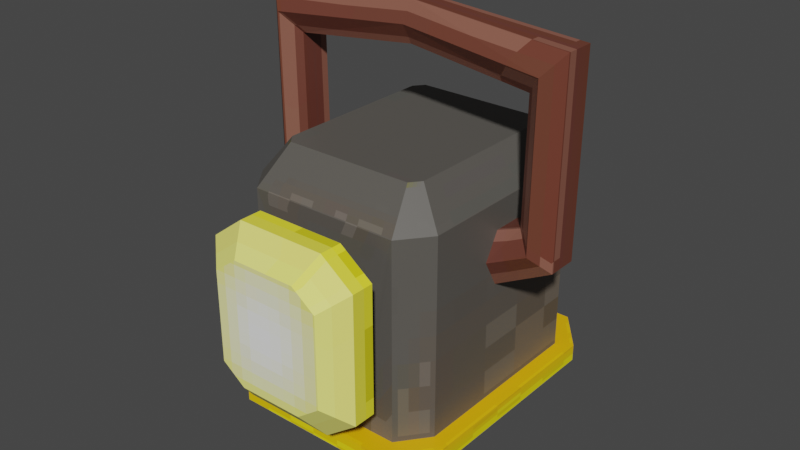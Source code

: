 # Source: Farol.blend  (saved by Blender 2.93.21; exported with 4.5.12 LTS)
import bpy
from mathutils import Matrix  # noqa: F401  (used for matrix-valued properties, if any)

bpy.ops.wm.read_factory_settings(use_empty=True)
scene = bpy.context.scene
scene.name = 'Scene'

# ---- collections
col_collection = bpy.data.collections.new('Collection'); scene.collection.children.link(col_collection)

# ---- images (referenced by path relative to the original .blend; pixels are not part of the script)
import os
ASSET_DIR = os.environ.get("B2B_ASSET_DIR", "")  # directory of the original .blend (textures are referenced by path, not embedded)
HERE = os.path.dirname(os.path.abspath(__file__))  # packed textures are extracted next to this script under _unpacked/

def load_image(name, relpath, width, height, colorspace="sRGB"):
    """Load a texture the original file referenced (path relative to the .blend, or extracted next to this script)."""
    p = next((c for c in (os.path.join(HERE, relpath), os.path.join(ASSET_DIR, relpath)) if relpath and os.path.exists(c)), "")
    if p:
        img = bpy.data.images.load(p, check_existing=True)
        img.name = name
    else:  # same state as the original file: an image datablock whose file is absent (Cycles renders it pink)
        img = bpy.data.images.new(name, width, height)
        img.source = "FILE"
        img.filepath = "//" + (relpath or name)
    img.colorspace_settings.name = colorspace
    return img
img_uv_lamp_v1_jpeg = load_image('uv lamp_v1.jpeg', '_unpacked/uv_lamp_v1.a0708c5c.jpg', 64, 64, 'sRGB')

# ---- materials (node trees are filled in below, after node groups)
mat_lamp_1 = bpy.data.materials.new('lamp_1')

# ---- material node trees
mat_lamp_1.use_nodes = True; mat_lamp_1.node_tree.nodes.clear()
_N = mat_lamp_1.node_tree.nodes; _L = mat_lamp_1.node_tree.links
n0 = _N.new('ShaderNodeBsdfPrincipled'); n0.name = 'Principled BSDF'; n0.location = (10, 300)
n0.distribution = 'GGX'
n0.subsurface_method = 'BURLEY'
n0.inputs[3].default_value = 1.45
n0.inputs[27].default_value = (0.0, 0.0, 0.0, 1.0)
n0.inputs[28].default_value = 1.0
n1 = _N.new('ShaderNodeOutputMaterial'); n1.name = 'Material Output'; n1.location = (300, 300)
n2 = _N.new('ShaderNodeTexImage'); n2.name = 'Image Texture'; n2.location = (-280, 280)
n2.image = img_uv_lamp_v1_jpeg
n2.interpolation = 'Closest'
_L.new(n0.outputs[0], n1.inputs[0])
_L.new(n2.outputs[0], n0.inputs[0])
n1.is_active_output = True

# ---- world
world_world = bpy.data.worlds.new('World'); scene.world = world_world
world_world.use_nodes = True; world_world.node_tree.nodes.clear()
_N = world_world.node_tree.nodes; _L = world_world.node_tree.links
n0 = _N.new('ShaderNodeOutputWorld'); n0.name = 'World Output'; n0.location = (300, 300)
n1 = _N.new('ShaderNodeBackground'); n1.name = 'Background'; n1.location = (10, 300)
n1.inputs[0].default_value = (0.05088, 0.05088, 0.05088, 1.0)
_L.new(n1.outputs[0], n0.inputs[0])
n0.is_active_output = True
world_world.color = (0.05088, 0.05088, 0.05088)
world_world.use_sun_shadow = False
world_world.sun_shadow_jitter_overblur = 0.0

# ---- meshes
me_cube_001 = bpy.data.meshes.new('Cube.001')
me_cube_001.from_pydata([(-0.3218, -0.9106, 0.8343), (0.6781, -0.6576, 0.353), (0.5195, -0.8618, 0.2381), (0.6799, -0.6585, 0.2381), (-0.1862, -0.9106, 0.7321), (-0.6781, -0.6576, 0.353), (-0.5195, -0.8618, 0.2381), (-0.6799, -0.6585, 0.2381), (0.6781, 0.6576, 0.353), (0.5195, 0.8618, 0.2381), (0.6799, 0.6585, 0.2381), (-0.6781, 0.6576, 0.353), (-0.5195, 0.8618, 0.2381), (-0.6799, 0.6585, 0.2381), (0.5647, -1.0, 0.353), (0.789, -0.7158, 0.353), (-0.5647, -1.0, 0.353), (-0.789, -0.7158, 0.353), (0.5647, 1.0, 0.353), (0.789, 0.7158, 0.353), (-0.5647, 1.0, 0.353), (-0.789, 0.7158, 0.353), (0.4457, -0.6358, 1.944), (0.5016, -0.5649, 1.944), (-0.4457, -0.6358, 1.944), (-0.5016, -0.5649, 1.944), (0.4457, 0.6358, 1.944), (0.5016, 0.5649, 1.944), (-0.4457, 0.6358, 1.944), (-0.5016, 0.5649, 1.944), (0.1862, -0.9106, 0.7321), (0.6781, -0.6576, 1.702), (0.3218, -0.9106, 0.8343), (-0.6781, -0.6576, 1.702), (0.6781, 0.6576, 1.702), (-0.6781, 0.6576, 1.702), (0.5647, -1.0, 0.2381), (0.789, -0.7158, 0.2381), (-0.5647, -1.0, 0.2381), (-0.789, -0.7158, 0.2381), (0.5647, 1.0, 0.2381), (0.789, 0.7158, 0.2381), (-0.5647, 1.0, 0.2381), (-0.789, 0.7158, 0.2381), (0.5195, -0.8618, 0.0819), (0.6799, -0.6585, 0.0819), (-0.5195, -0.8618, 0.0819), (-0.6799, -0.6585, 0.0819), (0.5195, 0.8618, 0.0819), (0.6799, 0.6585, 0.0819), (-0.5195, 0.8618, 0.0819), (-0.6799, 0.6585, 0.0819), (0.4447, -0.7376, -0.05319), (0.5819, -0.5636, -0.05319), (-0.4447, -0.7376, -0.05319), (-0.5819, -0.5636, -0.05319), (0.4447, 0.7376, -0.05319), (0.5819, 0.5636, -0.05319), (-0.4447, 0.7376, -0.05319), (-0.5819, 0.5636, -0.05319), (-0.5188, -0.8596, 0.353), (0.5188, -0.8596, 0.353), (-0.5188, -0.8596, 1.702), (0.5188, -0.8596, 1.702), (0.4031, -0.8596, 0.6503), (0.3218, -0.8596, 0.8343), (0.1862, -0.8596, 0.7321), (-0.1862, -0.8596, 0.7321), (-0.3218, -0.8596, 0.8343), (-0.4031, -0.8596, 0.6503), (0.1862, -0.8596, 1.452), (0.3218, -0.8596, 1.35), (0.4347, -0.8596, 1.509), (-0.4347, -0.8596, 1.509), (-0.3218, -0.8596, 1.35), (-0.1862, -0.8596, 1.452), (0.1862, -0.9106, 1.452), (0.3218, -0.9106, 1.35), (-0.3218, -0.9106, 1.35), (-0.1862, -0.9106, 1.452), (0.3078, -1.035, 1.687), (-0.3078, -1.035, 1.687), (0.532, -1.035, 1.518), (0.532, -1.035, 0.6659), (0.3078, -1.035, 0.4968), (-0.3078, -1.035, 0.4968), (-0.532, -1.035, 1.518), (-0.532, -1.035, 0.6659), (0.3078, -1.189, 1.687), (-0.3078, -1.189, 1.687), (0.532, -1.189, 1.518), (0.532, -1.189, 0.6659), (0.3078, -1.189, 0.4968), (-0.3078, -1.189, 0.4968), (-0.532, -1.189, 1.518), (-0.532, -1.189, 0.6659), (0.2208, -1.33, 1.519), (-0.2208, -1.33, 1.519), (0.3817, -1.33, 1.398), (0.3817, -1.33, 0.7863), (0.2208, -1.33, 0.665), (-0.2208, -1.33, 0.665), (-0.3817, -1.33, 1.398), (-0.3817, -1.33, 0.7863), (-0.5188, 0.8596, 0.353), (0.5188, 0.8596, 0.353), (-0.5188, 0.8596, 1.702), (0.5188, 0.8596, 1.702), (0.9512, -0.1948, 1.467), (0.8357, 0.1129, 1.576), (1.067, 0.1129, 1.357), (0.8357, -0.09223, 1.576), (0.9512, 0.2155, 1.467), (1.067, -0.09223, 1.357), (0.6629, -0.1951, 1.327), (0.6629, 0.1125, 1.509), (0.6629, 0.1125, 1.144), (0.6629, -0.09259, 1.509), (0.6629, 0.2151, 1.327), (0.6629, -0.09259, 1.144), (0.9618, -0.1948, 2.537), (0.8463, 0.1129, 2.4), (1.077, 0.1129, 2.675), (0.8463, -0.09223, 2.4), (0.9618, 0.2155, 2.537), (1.077, -0.09223, 2.675), (1.067, 0.01033, 1.357), (0.6629, 0.009977, 1.144), (1.077, 0.01033, 2.675), (0.8357, 0.01033, 1.576), (0.6629, 0.009977, 1.509), (0.8463, 0.01033, 2.4), (-0.9512, -0.1948, 1.467), (-0.8357, 0.1129, 1.576), (-1.067, 0.1129, 1.357), (-0.8357, -0.09223, 1.576), (-0.9512, 0.2155, 1.467), (-1.067, -0.09223, 1.357), (-0.6629, -0.1951, 1.327), (-0.6629, 0.1125, 1.509), (-0.6629, 0.1125, 1.144), (-0.6629, -0.09259, 1.509), (-0.6629, 0.2151, 1.327), (-0.6629, -0.09259, 1.144), (-0.9618, -0.1948, 2.537), (-0.8463, 0.1129, 2.4), (-1.077, 0.1129, 2.675), (-0.8463, -0.09223, 2.4), (-0.9618, 0.2155, 2.537), (-1.077, -0.09223, 2.675), (0.0, -0.1398, 2.627), (0.0, 0.08485, 2.494), (0.0, 0.08485, 2.76), (0.0, -0.0649, 2.494), (0.0, 0.1597, 2.627), (0.0, -0.0649, 2.76), (-1.067, 0.01033, 1.357), (-0.6629, 0.009977, 1.144), (-1.077, 0.01033, 2.675), (0.0, 0.009977, 2.76), (-0.8357, 0.01033, 1.576), (-0.6629, 0.009977, 1.509), (-0.8463, 0.01033, 2.4), (0.0, 0.009977, 2.494)], [], [(38, 36, 14, 16), (37, 41, 19, 15), (14, 36, 37, 15), (17, 21, 43, 39), (16, 17, 39, 38), (42, 20, 18, 40), (18, 19, 41, 40), (20, 42, 43, 21), (1, 61, 14, 15), (60, 5, 17, 16), (61, 60, 16, 14), (105, 8, 19, 18), (8, 1, 15, 19), (11, 104, 20, 21), (104, 105, 18, 20), (5, 11, 21, 17), (29, 25, 24, 22, 23, 27, 26, 28), (1, 8, 34, 31), (72, 71, 65, 64, 61, 63), (61, 1, 31, 63), (11, 5, 33, 35), (104, 11, 35, 106), (8, 105, 107, 34), (5, 60, 62, 33), (23, 22, 63, 31), (24, 25, 33, 62), (22, 24, 62, 63), (26, 27, 34, 107), (27, 23, 31, 34), (29, 28, 106, 35), (28, 26, 107, 106), (25, 29, 35, 33), (6, 7, 47, 46), (2, 3, 37, 36), (6, 2, 36, 38), (7, 6, 38, 39), (10, 9, 40, 41), (3, 10, 41, 37), (9, 12, 42, 40), (12, 13, 43, 42), (13, 7, 39, 43), (51, 50, 58, 59), (3, 2, 44, 45), (7, 13, 51, 47), (12, 9, 48, 50), (9, 10, 49, 48), (2, 6, 46, 44), (13, 12, 50, 51), (10, 3, 45, 49), (52, 54, 55, 59, 58, 56, 57, 53), (49, 45, 53, 57), (46, 47, 55, 54), (45, 44, 52, 53), (47, 51, 59, 55), (50, 48, 56, 58), (48, 49, 57, 56), (44, 46, 54, 52), (70, 75, 79, 76), (0, 4, 85, 87), (69, 68, 74, 73, 62, 60), (73, 75, 70, 72, 63, 62), (64, 65, 66), (67, 68, 69), (70, 71, 72), (73, 74, 75), (64, 66, 67, 69, 60, 61), (74, 68, 0, 78), (68, 67, 4, 0), (67, 66, 30, 4), (66, 65, 32, 30), (75, 74, 78, 79), (71, 70, 76, 77), (65, 71, 77, 32), (84, 83, 91, 92), (79, 78, 86, 81), (4, 30, 84, 85), (77, 76, 80, 82), (30, 32, 83, 84), (78, 0, 87, 86), (32, 77, 82, 83), (76, 79, 81, 80), (90, 88, 96, 98), (86, 87, 95, 94), (83, 82, 90, 91), (80, 81, 89, 88), (87, 85, 93, 95), (81, 86, 94, 89), (85, 84, 92, 93), (82, 80, 88, 90), (103, 101, 100, 99, 98, 96, 97, 102), (92, 91, 99, 100), (94, 95, 103, 102), (91, 90, 98, 99), (88, 89, 97, 96), (95, 93, 101, 103), (89, 94, 102, 97), (93, 92, 100, 101), (105, 104, 106, 107), (118, 112, 110, 116), (130, 129, 109, 115), (127, 126, 113, 119), (119, 113, 108, 114), (115, 109, 112, 118), (123, 111, 108, 120), (131, 129, 111, 123), (120, 108, 113, 125), (122, 110, 112, 124), (124, 112, 109, 121), (114, 108, 111, 117), (154, 152, 122, 124), (163, 151, 121, 131), (159, 155, 125, 128), (155, 150, 120, 125), (151, 154, 124, 121), (150, 153, 123, 120), (128, 126, 110, 122), (125, 113, 126, 128), (152, 159, 128, 122), (116, 110, 126, 127), (153, 163, 131, 123), (121, 109, 129, 131), (117, 111, 129, 130), (142, 140, 134, 136), (161, 139, 133, 160), (157, 143, 137, 156), (143, 138, 132, 137), (139, 142, 136, 133), (147, 144, 132, 135), (162, 147, 135, 160), (144, 149, 137, 132), (146, 148, 136, 134), (148, 145, 133, 136), (138, 141, 135, 132), (154, 148, 146, 152), (163, 162, 145, 151), (159, 158, 149, 155), (155, 149, 144, 150), (151, 145, 148, 154), (150, 144, 147, 153), (158, 146, 134, 156), (149, 158, 156, 137), (152, 146, 158, 159), (140, 157, 156, 134), (153, 147, 162, 163), (145, 162, 160, 133), (141, 161, 160, 135)])
_uv = me_cube_001.uv_layers.new(name='UVMap')
_uv.uv.foreach_set('vector', [0.4234, 0.6025, 0.5133, 0.6025, 0.5133, 0.6482, 0.4233, 0.6482, 0.638, 0.58, 0.7258, 0.58, 0.7258, 0.6481, 0.638, 0.6481, 0.5501, 0.6481, 0.5501, 0.5805, 0.638, 0.58, 0.638, 0.6481, 0.726, 0.6476, 0.6392, 0.6476, 0.6392, 0.58, 0.726, 0.58, 0.8128, 0.6476, 0.726, 0.6476, 0.726, 0.58, 0.813, 0.5773, 0.5133, 0.6025, 0.5133, 0.6482, 0.4234, 0.6482, 0.4234, 0.6025, 0.8137, 0.6481, 0.7258, 0.6481, 0.7258, 0.58, 0.8128, 0.5775, 0.5523, 0.6476, 0.5502, 0.5804, 0.6392, 0.58, 0.6392, 0.6476, 0.638, 0.6928, 0.5501, 0.6928, 0.5501, 0.6481, 0.638, 0.6481, 0.8128, 0.6917, 0.726, 0.6917, 0.726, 0.6476, 0.8128, 0.6476, 0.513, 0.6941, 0.4233, 0.6941, 0.4233, 0.6482, 0.5133, 0.6482, 0.8137, 0.6928, 0.7258, 0.6928, 0.7258, 0.6481, 0.8137, 0.6481, 0.7258, 0.6928, 0.638, 0.6928, 0.638, 0.6481, 0.7258, 0.6481, 0.6392, 0.6917, 0.5523, 0.6917, 0.5523, 0.6476, 0.6392, 0.6476, 0.5133, 0.6939, 0.4234, 0.6939, 0.4234, 0.6482, 0.5133, 0.6482, 0.726, 0.6917, 0.6392, 0.6917, 0.6392, 0.6476, 0.726, 0.6476, 0.549, 0.7582, 0.549, 0.9645, 0.5388, 0.9775, 0.376, 0.9775, 0.3658, 0.9645, 0.3658, 0.7582, 0.376, 0.7452, 0.5388, 0.7452, 0.4771, 0.05931, 0.414, 0.05968, 0.4131, 0.1839, 0.4762, 0.1842, 0.2481, 0.6544, 0.2055, 0.6252, 0.2053, 0.5632, 0.2243, 0.5361, 0.2486, 0.5007, 0.2485, 0.6, 0.5397, 0.05919, 0.4771, 0.05931, 0.4762, 0.1842, 0.5387, 0.1832, 0.4143, 0.05985, 0.4771, 0.0592, 0.4762, 0.1842, 0.4131, 0.1841, 0.3521, 0.06036, 0.4143, 0.05985, 0.4131, 0.1841, 0.3527, 0.1842, 0.414, 0.05968, 0.352, 0.06053, 0.3527, 0.1838, 0.4131, 0.1839, 0.4771, 0.0592, 0.5397, 0.05926, 0.5388, 0.1835, 0.4762, 0.1842, 0.4766, 0.3086, 0.5396, 0.3086, 0.5387, 0.1832, 0.4762, 0.1842, 0.5396, 0.3083, 0.4766, 0.3086, 0.4762, 0.1842, 0.5388, 0.1835, 0.2486, 0.813, 0.061, 0.8132, 0.06061, 0.6847, 0.2478, 0.6845, 0.3522, 0.309, 0.4145, 0.3089, 0.4131, 0.1839, 0.3527, 0.1838, 0.4145, 0.3089, 0.4766, 0.3086, 0.4762, 0.1842, 0.4131, 0.1839, 0.4145, 0.3089, 0.3522, 0.309, 0.3527, 0.1842, 0.4131, 0.1841, 0.2486, 0.8132, 0.06141, 0.8131, 0.0606, 0.6848, 0.2478, 0.6844, 0.4766, 0.3086, 0.4145, 0.3089, 0.4131, 0.1841, 0.4762, 0.1842, 0.9332, 0.1883, 0.873, 0.1883, 0.873, 0.1281, 0.9332, 0.1281, 0.5501, 0.5588, 0.638, 0.5588, 0.638, 0.58, 0.5501, 0.5805, 0.4233, 0.5567, 0.513, 0.5567, 0.5133, 0.6025, 0.4234, 0.6025, 0.726, 0.5593, 0.8128, 0.5593, 0.813, 0.5773, 0.726, 0.58, 0.7258, 0.5588, 0.8137, 0.5588, 0.8128, 0.5775, 0.7258, 0.58, 0.638, 0.5588, 0.7258, 0.5588, 0.7258, 0.58, 0.638, 0.58, 0.4234, 0.5568, 0.5133, 0.5568, 0.5133, 0.6025, 0.4234, 0.6025, 0.5523, 0.5593, 0.6392, 0.5593, 0.6392, 0.58, 0.5502, 0.5804, 0.6392, 0.5593, 0.726, 0.5593, 0.726, 0.58, 0.6392, 0.58, 0.8127, 0.1281, 0.7525, 0.1281, 0.7525, 0.06788, 0.8127, 0.06788, 0.8134, 0.187, 0.754, 0.187, 0.754, 0.1277, 0.8134, 0.1277, 0.873, 0.1883, 0.8127, 0.1883, 0.8127, 0.1281, 0.873, 0.1281, 0.7046, 0.1111, 0.7046, 0.1475, 0.6682, 0.1475, 0.6682, 0.1111, 0.932, 0.187, 0.8727, 0.187, 0.8727, 0.1277, 0.932, 0.1277, 0.7045, 0.1116, 0.7045, 0.148, 0.6681, 0.148, 0.6681, 0.1116, 0.8127, 0.1883, 0.7525, 0.1883, 0.7525, 0.1281, 0.8127, 0.1281, 0.8727, 0.187, 0.8134, 0.187, 0.8134, 0.1277, 0.8727, 0.1277, 0.09244, 0.05534, 0.2549, 0.05534, 0.28, 0.08712, 0.28, 0.293, 0.2549, 0.3248, 0.09244, 0.3248, 0.06737, 0.293, 0.06737, 0.08712, 0.8727, 0.1277, 0.8134, 0.1277, 0.8134, 0.06832, 0.8727, 0.06832, 0.9332, 0.1281, 0.873, 0.1281, 0.873, 0.06788, 0.9332, 0.06788, 0.8134, 0.1277, 0.754, 0.1277, 0.754, 0.06832, 0.8134, 0.06832, 0.873, 0.1281, 0.8127, 0.1281, 0.8127, 0.06788, 0.873, 0.06788, 0.6682, 0.1111, 0.6682, 0.1475, 0.6319, 0.1475, 0.6319, 0.1111, 0.932, 0.1277, 0.8727, 0.1277, 0.8727, 0.06832, 0.932, 0.06832, 0.6681, 0.1116, 0.6681, 0.148, 0.6317, 0.148, 0.6317, 0.1116, 0.9578, 0.3209, 0.9578, 0.3677, 0.9111, 0.3677, 0.9111, 0.3209, 0.9111, 0.4611, 0.9111, 0.5078, 0.8644, 0.5078, 0.8644, 0.4611, 0.08153, 0.5325, 0.1035, 0.5633, 0.1022, 0.6253, 0.06114, 0.6515, 0.06094, 0.5796, 0.06099, 0.5007, 0.06114, 0.6515, 0.1237, 0.6462, 0.1861, 0.6468, 0.2481, 0.6544, 0.2478, 0.6845, 0.06061, 0.6847, 0.2243, 0.5361, 0.2053, 0.5632, 0.1857, 0.5436, 0.1235, 0.5432, 0.1035, 0.5633, 0.08153, 0.5325, 0.1861, 0.6468, 0.2055, 0.6252, 0.2481, 0.6544, 0.06114, 0.6515, 0.1022, 0.6253, 0.1237, 0.6462, 0.2243, 0.5361, 0.1857, 0.5436, 0.1235, 0.5432, 0.08153, 0.5325, 0.06099, 0.5007, 0.2486, 0.5007, 0.9578, 0.4144, 0.9578, 0.4611, 0.9111, 0.4611, 0.9111, 0.4144, 0.9578, 0.4611, 0.9578, 0.5078, 0.9111, 0.5078, 0.9111, 0.4611, 0.9578, 0.3209, 0.9578, 0.3677, 0.9111, 0.3677, 0.9111, 0.3209, 0.9578, 0.3677, 0.9578, 0.4144, 0.9111, 0.4144, 0.9111, 0.3677, 0.9578, 0.3677, 0.9578, 0.4144, 0.9111, 0.4144, 0.9111, 0.3677, 0.9578, 0.4611, 0.9578, 0.5078, 0.9111, 0.5078, 0.9111, 0.4611, 0.9578, 0.4144, 0.9578, 0.4611, 0.9111, 0.4611, 0.9111, 0.4144, 0.7536, 0.4377, 0.7536, 0.41, 0.7816, 0.41, 0.7816, 0.4377, 0.9111, 0.3677, 0.9111, 0.4144, 0.8644, 0.4144, 0.8644, 0.3677, 0.9111, 0.3209, 0.9111, 0.3677, 0.8644, 0.3677, 0.8644, 0.3209, 0.9111, 0.4611, 0.9111, 0.5078, 0.8644, 0.5078, 0.8644, 0.4611, 0.9111, 0.3677, 0.9111, 0.4144, 0.8644, 0.4144, 0.8644, 0.3677, 0.9111, 0.4144, 0.9111, 0.4611, 0.8644, 0.4611, 0.8644, 0.4144, 0.9111, 0.4144, 0.9111, 0.4611, 0.8644, 0.4611, 0.8644, 0.4144, 0.9111, 0.3209, 0.9111, 0.3677, 0.8644, 0.3677, 0.8644, 0.3209, 0.7816, 0.3822, 0.7816, 0.3545, 0.8095, 0.3545, 0.8095, 0.3822, 0.7537, 0.4098, 0.7537, 0.3818, 0.7817, 0.3818, 0.7817, 0.4098, 0.7536, 0.41, 0.7536, 0.3822, 0.7816, 0.3822, 0.7816, 0.41, 0.7537, 0.4659, 0.7537, 0.4378, 0.7817, 0.4378, 0.7817, 0.4659, 0.7537, 0.3818, 0.7537, 0.3538, 0.7817, 0.3538, 0.7817, 0.3818, 0.7537, 0.4378, 0.7537, 0.4098, 0.7817, 0.4098, 0.7817, 0.4378, 0.7536, 0.4654, 0.7536, 0.4377, 0.7816, 0.4377, 0.7816, 0.4654, 0.7536, 0.3822, 0.7536, 0.3545, 0.7816, 0.3545, 0.7816, 0.3822, 0.5657, 0.3556, 0.5951, 0.3334, 0.6758, 0.3334, 0.7052, 0.3556, 0.7052, 0.4673, 0.6758, 0.4895, 0.5951, 0.4895, 0.5657, 0.4673, 0.7816, 0.4377, 0.7816, 0.41, 0.8095, 0.41, 0.8095, 0.4377, 0.7817, 0.4098, 0.7817, 0.3818, 0.8097, 0.3818, 0.8097, 0.4098, 0.7816, 0.41, 0.7816, 0.3822, 0.8095, 0.3822, 0.8095, 0.41, 0.7817, 0.4659, 0.7817, 0.4378, 0.8097, 0.4378, 0.8097, 0.4659, 0.7817, 0.3818, 0.7817, 0.3538, 0.8097, 0.3538, 0.8097, 0.3818, 0.7817, 0.4378, 0.7817, 0.4098, 0.8097, 0.4098, 0.8097, 0.4378, 0.7816, 0.4654, 0.7816, 0.4377, 0.8095, 0.4377, 0.8095, 0.4654, 0.06054, 0.5005, 0.2501, 0.5005, 0.2478, 0.6844, 0.0606, 0.6848, 0.8971, 0.8036, 0.8971, 0.8307, 0.87, 0.8307, 0.87, 0.8036, 0.9512, 0.8036, 0.9512, 0.8307, 0.9242, 0.8307, 0.9242, 0.8036, 0.8211, 0.7997, 0.8211, 0.8265, 0.7943, 0.8265, 0.7943, 0.7997, 0.7943, 0.7997, 0.7943, 0.8265, 0.7675, 0.8265, 0.7675, 0.7997, 0.9242, 0.8036, 0.9242, 0.8307, 0.8971, 0.8307, 0.8971, 0.8036, 0.7406, 0.8534, 0.7406, 0.8265, 0.7675, 0.8265, 0.7675, 0.8534, 0.7138, 0.8534, 0.7138, 0.8265, 0.7406, 0.8265, 0.7406, 0.8534, 0.7675, 0.8534, 0.7675, 0.8265, 0.7943, 0.8265, 0.7943, 0.8534, 0.87, 0.8578, 0.87, 0.8307, 0.8971, 0.8307, 0.8971, 0.8578, 0.8971, 0.8578, 0.8971, 0.8307, 0.9242, 0.8307, 0.9242, 0.8578, 0.7675, 0.7997, 0.7675, 0.8265, 0.7406, 0.8265, 0.7406, 0.7997, 0.8971, 0.8848, 0.87, 0.8848, 0.87, 0.8578, 0.8971, 0.8578, 0.9512, 0.8848, 0.9242, 0.8848, 0.9242, 0.8578, 0.9512, 0.8578, 0.8211, 0.8802, 0.7943, 0.8802, 0.7943, 0.8534, 0.8211, 0.8534, 0.7943, 0.8802, 0.7675, 0.8802, 0.7675, 0.8534, 0.7943, 0.8534, 0.9242, 0.8848, 0.8971, 0.8848, 0.8971, 0.8578, 0.9242, 0.8578, 0.7675, 0.8802, 0.7406, 0.8802, 0.7406, 0.8534, 0.7675, 0.8534, 0.843, 0.8578, 0.843, 0.8307, 0.87, 0.8307, 0.87, 0.8578, 0.7943, 0.8534, 0.7943, 0.8265, 0.8211, 0.8265, 0.8211, 0.8534, 0.87, 0.8848, 0.843, 0.8848, 0.843, 0.8578, 0.87, 0.8578, 0.87, 0.8036, 0.87, 0.8307, 0.843, 0.8307, 0.843, 0.8036, 0.7406, 0.8802, 0.7138, 0.8802, 0.7138, 0.8534, 0.7406, 0.8534, 0.9242, 0.8578, 0.9242, 0.8307, 0.9512, 0.8307, 0.9512, 0.8578, 0.7406, 0.7997, 0.7406, 0.8265, 0.7138, 0.8265, 0.7138, 0.7997, 0.8971, 0.966, 0.87, 0.966, 0.87, 0.939, 0.8971, 0.939, 0.9512, 0.966, 0.9242, 0.966, 0.9242, 0.939, 0.9512, 0.939, 0.8211, 0.9607, 0.7943, 0.9607, 0.7943, 0.9338, 0.8211, 0.9338, 0.7943, 0.9607, 0.7675, 0.9607, 0.7675, 0.9338, 0.7943, 0.9338, 0.9242, 0.966, 0.8971, 0.966, 0.8971, 0.939, 0.9242, 0.939, 0.7406, 0.907, 0.7675, 0.907, 0.7675, 0.9338, 0.7406, 0.9338, 0.7138, 0.907, 0.7406, 0.907, 0.7406, 0.9338, 0.7138, 0.9338, 0.7675, 0.907, 0.7943, 0.907, 0.7943, 0.9338, 0.7675, 0.9338, 0.87, 0.9119, 0.8971, 0.9119, 0.8971, 0.939, 0.87, 0.939, 0.8971, 0.9119, 0.9242, 0.9119, 0.9242, 0.939, 0.8971, 0.939, 0.7675, 0.9607, 0.7406, 0.9607, 0.7406, 0.9338, 0.7675, 0.9338, 0.8971, 0.8848, 0.8971, 0.9119, 0.87, 0.9119, 0.87, 0.8848, 0.9512, 0.8848, 0.9512, 0.9119, 0.9242, 0.9119, 0.9242, 0.8848, 0.8211, 0.8802, 0.8211, 0.907, 0.7943, 0.907, 0.7943, 0.8802, 0.7943, 0.8802, 0.7943, 0.907, 0.7675, 0.907, 0.7675, 0.8802, 0.9242, 0.8848, 0.9242, 0.9119, 0.8971, 0.9119, 0.8971, 0.8848, 0.7675, 0.8802, 0.7675, 0.907, 0.7406, 0.907, 0.7406, 0.8802, 0.843, 0.9119, 0.87, 0.9119, 0.87, 0.939, 0.843, 0.939, 0.7943, 0.907, 0.8211, 0.907, 0.8211, 0.9338, 0.7943, 0.9338, 0.87, 0.8848, 0.87, 0.9119, 0.843, 0.9119, 0.843, 0.8848, 0.87, 0.966, 0.843, 0.966, 0.843, 0.939, 0.87, 0.939, 0.7406, 0.8802, 0.7406, 0.907, 0.7138, 0.907, 0.7138, 0.8802, 0.9242, 0.9119, 0.9512, 0.9119, 0.9512, 0.939, 0.9242, 0.939, 0.7406, 0.9607, 0.7138, 0.9607, 0.7138, 0.9338, 0.7406, 0.9338])
me_cube_001.materials.append(mat_lamp_1)
me_cube_001.use_remesh_fix_poles = True
me_cube_001.use_remesh_preserve_attributes = False
me_cube_001.update()

# ---- objects
ob_cube = bpy.data.objects.new('Cube', me_cube_001)

# ---- transforms, parenting, visibility, modifiers, constraints
ob_cube.location = (0.0, 0.0, 0.0)

# ---- collection membership
col_collection.objects.link(ob_cube)

# ---- scene / render settings (as saved in the file)
scene.frame_start = 1; scene.frame_end = 250; scene.frame_set(1)
scene.render.engine = 'CYCLES'
scene.cycles.use_denoising = False
scene.cycles.samples = 128
scene.cycles.sampling_pattern = 'TABULATED_SOBOL'
scene.cycles.use_adaptive_sampling = False
scene.cycles.use_light_tree = False
scene.view_settings.view_transform = 'Filmic'
bpy.context.view_layer.update()

# ---- added for rendering (the .blend has no active camera and no usable light): camera, sun
cam_auto = bpy.data.cameras.new('AutoCamera')
cam_auto.lens = 50.0
cam_auto.sensor_width = 36.0
cam_auto.clip_end = 1000.0
ob_auto_camera = bpy.data.objects.new('AutoCamera', cam_auto)
scene.collection.objects.link(ob_auto_camera)
ob_auto_camera.location = (3.92364, -4.87346, 4.49218)
ob_auto_camera.rotation_euler = (1.09748, -7.21219e-08, 0.694738)
scene.camera = ob_auto_camera
light_auto_sun = bpy.data.lights.new('AutoSun', 'SUN')
light_auto_sun.energy = 3.0
light_auto_sun.angle = 0.0523599
ob_auto_sun = bpy.data.objects.new('AutoSun', light_auto_sun)
scene.collection.objects.link(ob_auto_sun)
ob_auto_sun.rotation_euler = (0.872665, 0.174533, 0.523599)
bpy.context.view_layer.update()
